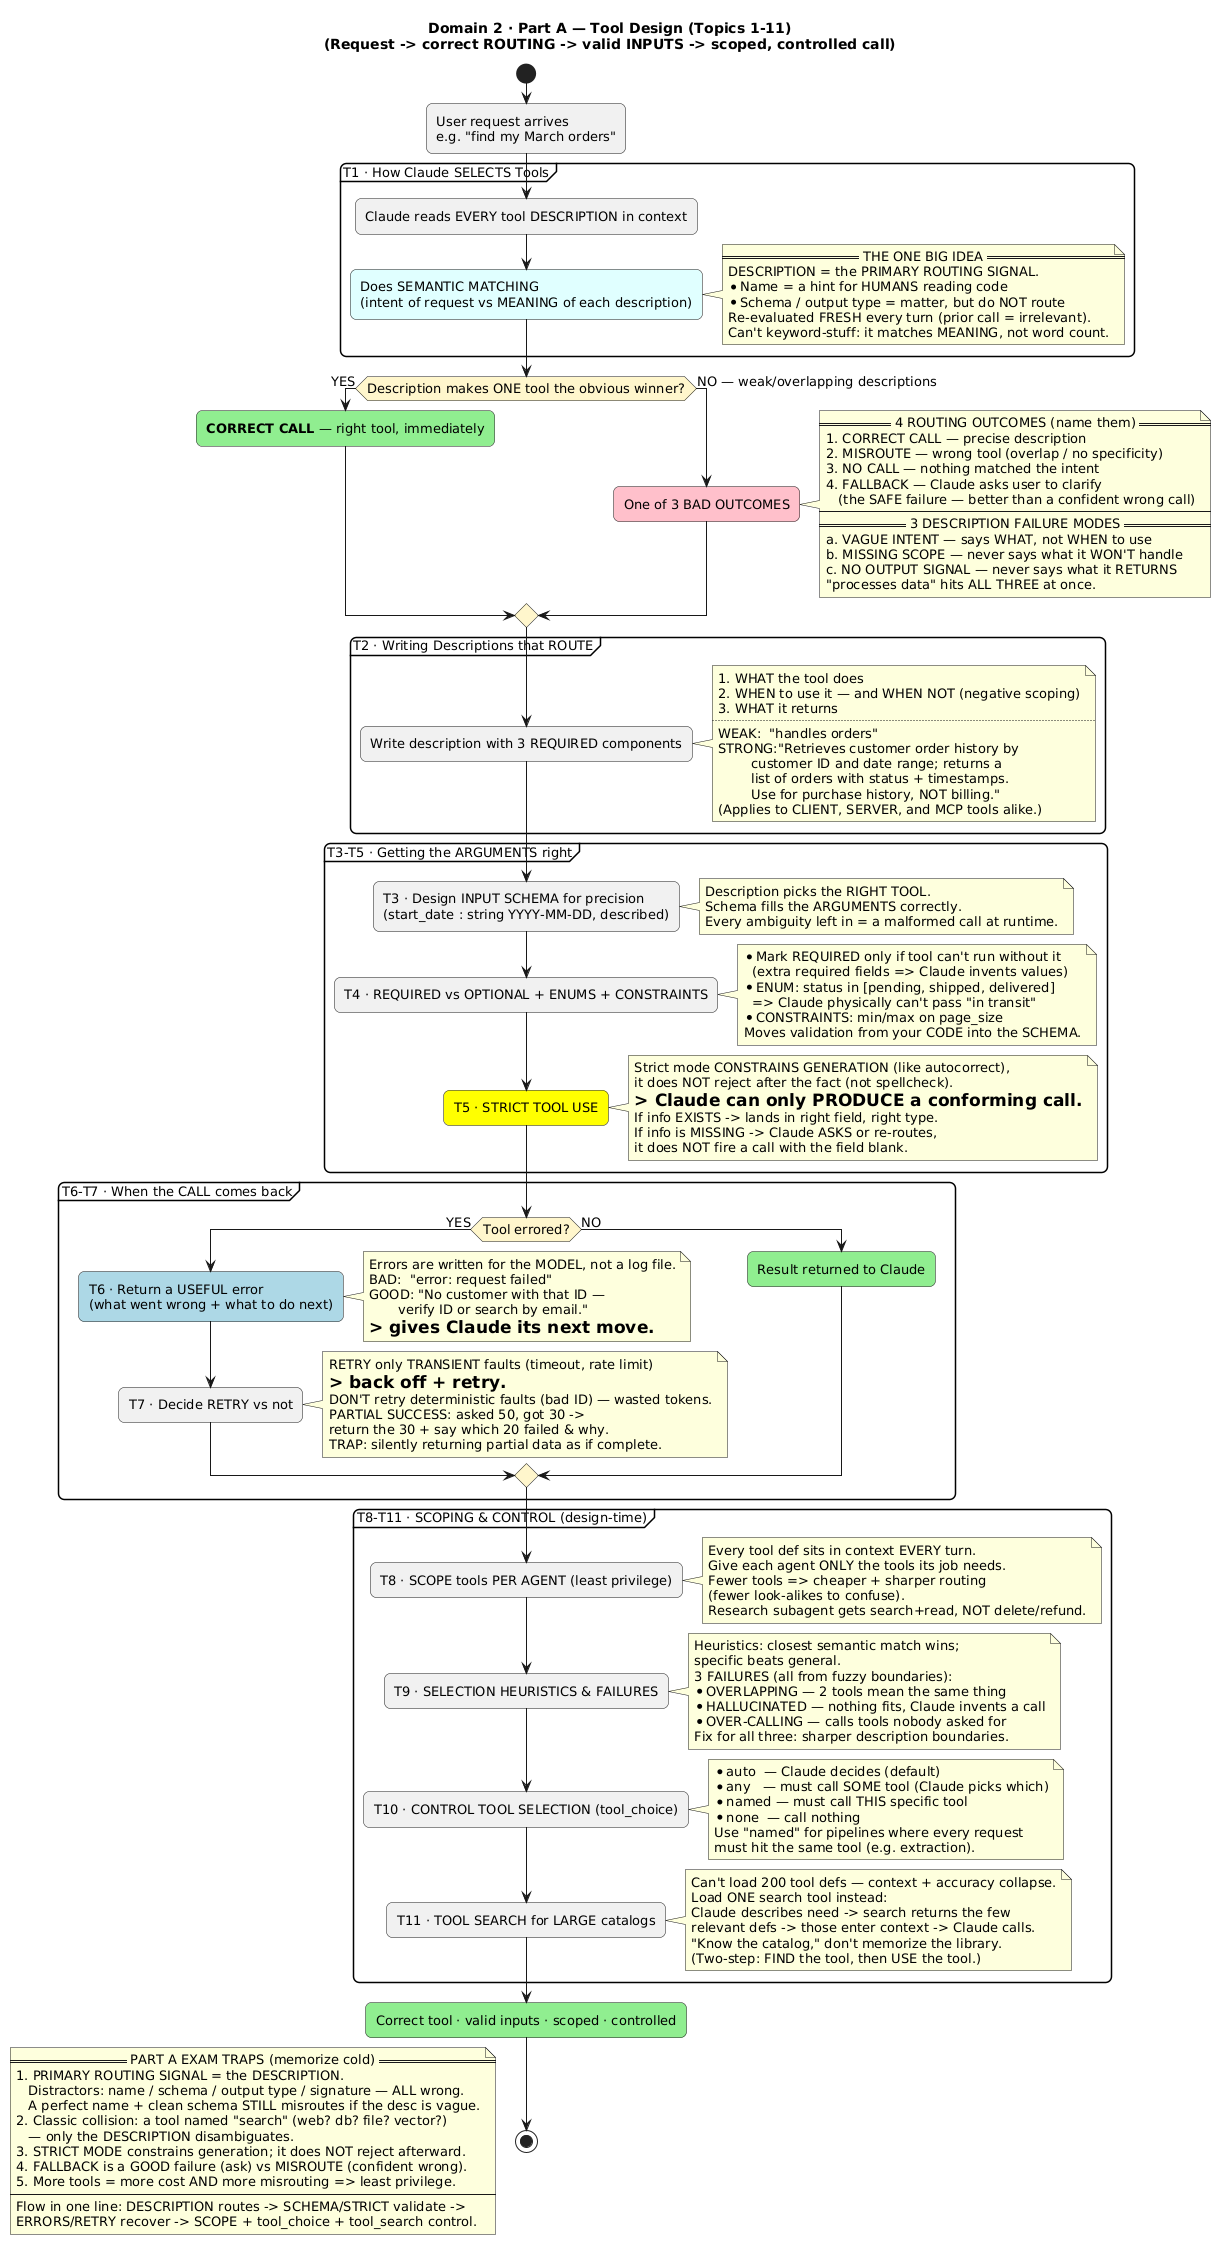

The diagram above was rendered by PlantUML. Its source (embedded in the PNG):
@startuml D2_PartA_Tool_Design_Flow
' ============================================================
' DOMAIN 2 — PART A: TOOL DESIGN (Topics 1-11)
' FULL FLOW: from a request arriving to a correctly-routed,
' validly-formed, well-scoped tool call.
' CORE TRAP: the DESCRIPTION is the primary routing signal,
' NOT the name, schema, or output type.
' ============================================================
title Domain 2 · Part A — Tool Design (Topics 1-11)\n(Request -> correct ROUTING -> valid INPUTS -> scoped, controlled call)

skinparam defaultFontSize 13
skinparam roundcorner 12
skinparam activityDiamondBackgroundColor #FFF6CC

start

:User request arrives\ne.g. "find my March orders";

' ---------- TOPIC 1: HOW CLAUDE SELECTS TOOLS ----------
partition "T1 · How Claude SELECTS Tools" {
  :Claude reads EVERY tool DESCRIPTION in context;
  #LightCyan:Does SEMANTIC MATCHING\n(intent of request vs MEANING of each description);
  note right
    == THE ONE BIG IDEA ==
    DESCRIPTION = the PRIMARY ROUTING SIGNAL.
    * Name = a hint for HUMANS reading code
    * Schema / output type = matter, but do NOT route
    Re-evaluated FRESH every turn (prior call = irrelevant).
    Can't keyword-stuff: it matches MEANING, not word count.
  end note
}

if (Description makes ONE tool the obvious winner?) then (YES)
  #LightGreen:**CORRECT CALL** — right tool, immediately;
else (NO — weak/overlapping descriptions)
  #Pink:One of 3 BAD OUTCOMES;
  note right
    == 4 ROUTING OUTCOMES (name them) ==
    1. CORRECT CALL — precise description
    2. MISROUTE — wrong tool (overlap / no specificity)
    3. NO CALL — nothing matched the intent
    4. FALLBACK — Claude asks user to clarify
       (the SAFE failure — better than a confident wrong call)
    ----
    == 3 DESCRIPTION FAILURE MODES ==
    a. VAGUE INTENT — says WHAT, not WHEN to use
    b. MISSING SCOPE — never says what it WON'T handle
    c. NO OUTPUT SIGNAL — never says what it RETURNS
    "processes data" hits ALL THREE at once.
  end note
endif

' ---------- TOPIC 2: WRITING DESCRIPTIONS ----------
partition "T2 · Writing Descriptions that ROUTE" {
  :Write description with 3 REQUIRED components;
  note right
    1. WHAT the tool does
    2. WHEN to use it — and WHEN NOT (negative scoping)
    3. WHAT it returns
    ....
    WEAK:  "handles orders"
    STRONG:"Retrieves customer order history by
            customer ID and date range; returns a
            list of orders with status + timestamps.
            Use for purchase history, NOT billing."
    (Applies to CLIENT, SERVER, and MCP tools alike.)
  end note
}

' ---------- TOPICS 3-5: SCHEMA CORRECTNESS ----------
partition "T3-T5 · Getting the ARGUMENTS right" {
  :T3 · Design INPUT SCHEMA for precision\n(start_date : string YYYY-MM-DD, described);
  note right
    Description picks the RIGHT TOOL.
    Schema fills the ARGUMENTS correctly.
    Every ambiguity left in = a malformed call at runtime.
  end note

  :T4 · REQUIRED vs OPTIONAL + ENUMS + CONSTRAINTS;
  note right
    * Mark REQUIRED only if tool can't run without it
      (extra required fields => Claude invents values)
    * ENUM: status in [pending, shipped, delivered]
      => Claude physically can't pass "in transit"
    * CONSTRAINTS: min/max on page_size
    Moves validation from your CODE into the SCHEMA.
  end note

  #Yellow:T5 · STRICT TOOL USE;
  note right
    Strict mode CONSTRAINS GENERATION (like autocorrect),
    it does NOT reject after the fact (not spellcheck).
    => Claude can only PRODUCE a conforming call.
    If info EXISTS -> lands in right field, right type.
    If info is MISSING -> Claude ASKS or re-routes,
    it does NOT fire a call with the field blank.
  end note
}

' ---------- TOPICS 6-7: FAILURE HANDLING ----------
partition "T6-T7 · When the CALL comes back" {
  if (Tool errored?) then (YES)
    #LightBlue:T6 · Return a USEFUL error\n(what went wrong + what to do next);
    note right
      Errors are written for the MODEL, not a log file.
      BAD:  "error: request failed"
      GOOD: "No customer with that ID —
             verify ID or search by email."
      => gives Claude its next move.
    end note

    :T7 · Decide RETRY vs not;
    note right
      RETRY only TRANSIENT faults (timeout, rate limit)
      => back off + retry.
      DON'T retry deterministic faults (bad ID) — wasted tokens.
      PARTIAL SUCCESS: asked 50, got 30 ->
      return the 30 + say which 20 failed & why.
      TRAP: silently returning partial data as if complete.
    end note
  else (NO)
    #LightGreen:Result returned to Claude;
  endif
}

' ---------- TOPICS 8-11: SCOPING & CONTROL ----------
partition "T8-T11 · SCOPING & CONTROL (design-time)" {
  :T8 · SCOPE tools PER AGENT (least privilege);
  note right
    Every tool def sits in context EVERY turn.
    Give each agent ONLY the tools its job needs.
    Fewer tools => cheaper + sharper routing
    (fewer look-alikes to confuse).
    Research subagent gets search+read, NOT delete/refund.
  end note

  :T9 · SELECTION HEURISTICS & FAILURES;
  note right
    Heuristics: closest semantic match wins;
    specific beats general.
    3 FAILURES (all from fuzzy boundaries):
    * OVERLAPPING — 2 tools mean the same thing
    * HALLUCINATED — nothing fits, Claude invents a call
    * OVER-CALLING — calls tools nobody asked for
    Fix for all three: sharper description boundaries.
  end note

  :T10 · CONTROL TOOL SELECTION (tool_choice);
  note right
    * auto  — Claude decides (default)
    * any   — must call SOME tool (Claude picks which)
    * named — must call THIS specific tool
    * none  — call nothing
    Use "named" for pipelines where every request
    must hit the same tool (e.g. extraction).
  end note

  :T11 · TOOL SEARCH for LARGE catalogs;
  note right
    Can't load 200 tool defs — context + accuracy collapse.
    Load ONE search tool instead:
    Claude describes need -> search returns the few
    relevant defs -> those enter context -> Claude calls.
    "Know the catalog," don't memorize the library.
    (Two-step: FIND the tool, then USE the tool.)
  end note
}

#LightGreen:Correct tool · valid inputs · scoped · controlled;
stop

floating note left
  == PART A EXAM TRAPS (memorize cold) ==
  1. PRIMARY ROUTING SIGNAL = the DESCRIPTION.
     Distractors: name / schema / output type / signature — ALL wrong.
     A perfect name + clean schema STILL misroutes if the desc is vague.
  2. Classic collision: a tool named "search" (web? db? file? vector?)
     — only the DESCRIPTION disambiguates.
  3. STRICT MODE constrains generation; it does NOT reject afterward.
  4. FALLBACK is a GOOD failure (ask) vs MISROUTE (confident wrong).
  5. More tools = more cost AND more misrouting => least privilege.
  ----
  Flow in one line: DESCRIPTION routes -> SCHEMA/STRICT validate ->
  ERRORS/RETRY recover -> SCOPE + tool_choice + tool_search control.
end note

@enduml